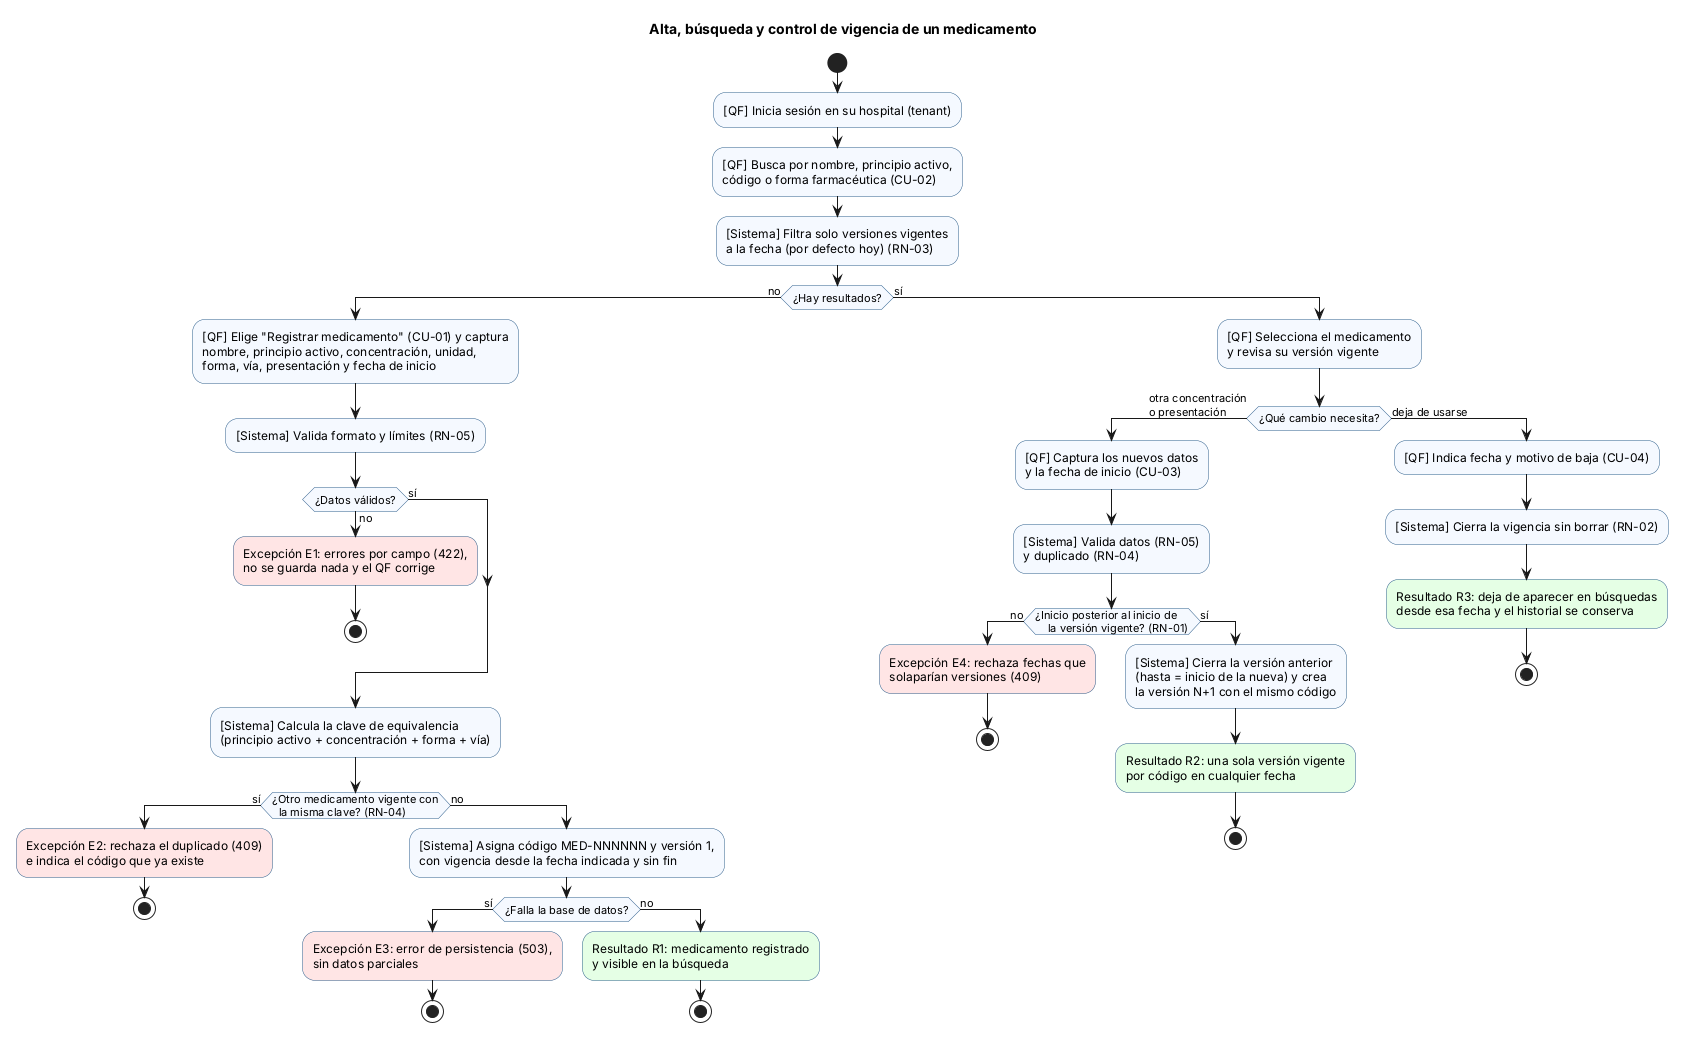

The diagram above was rendered by PlantUML. Its source (embedded in the PNG):
@startuml actividad-alta-busqueda-vigencia
' Catálogo de medicamentos - Semana 1
' Actividad: alta, búsqueda y control de vigencia (CU-01, CU-02, CU-03, CU-04)
' [QF] = Químico farmacéutico del catálogo · [Sistema] = Catálogo de medicamentos
skinparam activity {
  BackgroundColor #F5F9FF
  BorderColor #2B5C8A
}
title Alta, búsqueda y control de vigencia de un medicamento

start
:[QF] Inicia sesión en su hospital (tenant);
:[QF] Busca por nombre, principio activo,
código o forma farmacéutica (CU-02);
:[Sistema] Filtra solo versiones vigentes
a la fecha (por defecto hoy) (RN-03);
if (¿Hay resultados?) then (no)
  :[QF] Elige "Registrar medicamento" (CU-01) y captura
  nombre, principio activo, concentración, unidad,
  forma, vía, presentación y fecha de inicio;
  :[Sistema] Valida formato y límites (RN-05);
  if (¿Datos válidos?) then (no)
    :Excepción E1: errores por campo (422),
    no se guarda nada y el QF corrige; <<#FFE5E5>>
    stop
  else (sí)
  endif
  :[Sistema] Calcula la clave de equivalencia
  (principio activo + concentración + forma + vía);
  if (¿Otro medicamento vigente con
  la misma clave? (RN-04)) then (sí)
    :Excepción E2: rechaza el duplicado (409)
    e indica el código que ya existe; <<#FFE5E5>>
    stop
  else (no)
    :[Sistema] Asigna código MED-NNNNNN y versión 1,
    con vigencia desde la fecha indicada y sin fin;
    if (¿Falla la base de datos?) then (sí)
      :Excepción E3: error de persistencia (503),
      sin datos parciales; <<#FFE5E5>>
      stop
    else (no)
      :Resultado R1: medicamento registrado
      y visible en la búsqueda; <<#E5FFE5>>
      stop
    endif
  endif
else (sí)
  :[QF] Selecciona el medicamento
  y revisa su versión vigente;
  if (¿Qué cambio necesita?) then (otra concentración\no presentación)
    :[QF] Captura los nuevos datos
    y la fecha de inicio (CU-03);
    :[Sistema] Valida datos (RN-05)
    y duplicado (RN-04);
    if (¿Inicio posterior al inicio de
    la versión vigente? (RN-01)) then (no)
      :Excepción E4: rechaza fechas que
      solaparían versiones (409); <<#FFE5E5>>
      stop
    else (sí)
      :[Sistema] Cierra la versión anterior
      (hasta = inicio de la nueva) y crea
      la versión N+1 con el mismo código;
      :Resultado R2: una sola versión vigente
      por código en cualquier fecha; <<#E5FFE5>>
      stop
    endif
  else (deja de usarse)
    :[QF] Indica fecha y motivo de baja (CU-04);
    :[Sistema] Cierra la vigencia sin borrar (RN-02);
    :Resultado R3: deja de aparecer en búsquedas
    desde esa fecha y el historial se conserva; <<#E5FFE5>>
    stop
  endif
endif
@enduml